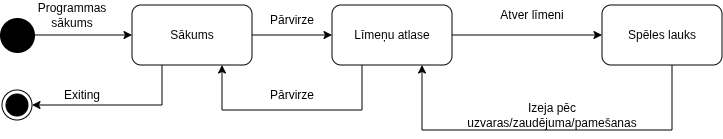

The diagram above was exported from draw.io. Its source (the exported page's mxGraphModel, read from the mxfile embedded in the PNG):
<mxGraphModel dx="673" dy="398" grid="1" gridSize="10" guides="1" tooltips="1" connect="1" arrows="1" fold="1" page="1" pageScale="1" pageWidth="850" pageHeight="1100" math="0" shadow="0">
  <root>
    <mxCell id="0" />
    <mxCell id="1" parent="0" />
    <mxCell id="2FHK48LNJIgPvFAHlAUH-3" edge="1" parent="1" source="2FHK48LNJIgPvFAHlAUH-1" style="edgeStyle=orthogonalEdgeStyle;rounded=0;orthogonalLoop=1;jettySize=auto;html=1;entryX=0;entryY=0.5;entryDx=0;entryDy=0;" target="2FHK48LNJIgPvFAHlAUH-2">
      <mxGeometry relative="1" as="geometry" />
    </mxCell>
    <mxCell id="2FHK48LNJIgPvFAHlAUH-1" parent="1" style="ellipse;html=1;shape=endState;fillColor=#000000;strokeColor=default;strokeWidth=5;" value="" vertex="1">
      <mxGeometry height="30" width="30" x="10" y="50" as="geometry" />
    </mxCell>
    <mxCell id="2FHK48LNJIgPvFAHlAUH-6" edge="1" parent="1" source="2FHK48LNJIgPvFAHlAUH-2" style="edgeStyle=orthogonalEdgeStyle;rounded=0;orthogonalLoop=1;jettySize=auto;html=1;entryX=0;entryY=0.5;entryDx=0;entryDy=0;" target="2FHK48LNJIgPvFAHlAUH-4">
      <mxGeometry relative="1" as="geometry" />
    </mxCell>
    <mxCell id="2FHK48LNJIgPvFAHlAUH-14" edge="1" parent="1" source="2FHK48LNJIgPvFAHlAUH-2" style="edgeStyle=orthogonalEdgeStyle;rounded=0;orthogonalLoop=1;jettySize=auto;html=1;exitX=0.25;exitY=1;exitDx=0;exitDy=0;entryX=1;entryY=0.5;entryDx=0;entryDy=0;" target="2FHK48LNJIgPvFAHlAUH-10">
      <mxGeometry relative="1" as="geometry" />
    </mxCell>
    <mxCell id="2FHK48LNJIgPvFAHlAUH-2" parent="1" style="rounded=1;whiteSpace=wrap;html=1;" value="Sākums" vertex="1">
      <mxGeometry height="60" width="120" x="140" y="35" as="geometry" />
    </mxCell>
    <mxCell id="2FHK48LNJIgPvFAHlAUH-7" edge="1" parent="1" source="2FHK48LNJIgPvFAHlAUH-4" style="edgeStyle=orthogonalEdgeStyle;rounded=0;orthogonalLoop=1;jettySize=auto;html=1;entryX=0;entryY=0.5;entryDx=0;entryDy=0;" target="2FHK48LNJIgPvFAHlAUH-5">
      <mxGeometry relative="1" as="geometry" />
    </mxCell>
    <mxCell id="2FHK48LNJIgPvFAHlAUH-9" edge="1" parent="1" source="2FHK48LNJIgPvFAHlAUH-4" style="edgeStyle=orthogonalEdgeStyle;rounded=0;orthogonalLoop=1;jettySize=auto;html=1;exitX=0.25;exitY=1;exitDx=0;exitDy=0;entryX=0.75;entryY=1;entryDx=0;entryDy=0;" target="2FHK48LNJIgPvFAHlAUH-2">
      <mxGeometry relative="1" as="geometry">
        <Array as="points">
          <mxPoint x="370" y="140" />
          <mxPoint x="230" y="140" />
        </Array>
      </mxGeometry>
    </mxCell>
    <mxCell id="2FHK48LNJIgPvFAHlAUH-4" parent="1" style="rounded=1;whiteSpace=wrap;html=1;" value="Līmeņu atlase" vertex="1">
      <mxGeometry height="60" width="120" x="340" y="35" as="geometry" />
    </mxCell>
    <mxCell id="2FHK48LNJIgPvFAHlAUH-8" edge="1" parent="1" source="2FHK48LNJIgPvFAHlAUH-5" style="edgeStyle=orthogonalEdgeStyle;rounded=0;orthogonalLoop=1;jettySize=auto;html=1;entryX=0.75;entryY=1;entryDx=0;entryDy=0;" target="2FHK48LNJIgPvFAHlAUH-4">
      <mxGeometry relative="1" as="geometry">
        <Array as="points">
          <mxPoint x="680" y="160" />
          <mxPoint x="430" y="160" />
        </Array>
      </mxGeometry>
    </mxCell>
    <mxCell id="2FHK48LNJIgPvFAHlAUH-5" parent="1" style="rounded=1;whiteSpace=wrap;html=1;" value="Spēles lauks" vertex="1">
      <mxGeometry height="60" width="120" x="610" y="35" as="geometry" />
    </mxCell>
    <mxCell id="2FHK48LNJIgPvFAHlAUH-10" parent="1" style="ellipse;html=1;shape=endState;fillColor=#000000;strokeColor=#000000;" value="" vertex="1">
      <mxGeometry height="30" width="30" x="10" y="120" as="geometry" />
    </mxCell>
    <mxCell id="2FHK48LNJIgPvFAHlAUH-15" parent="1" style="text;html=1;whiteSpace=wrap;strokeColor=none;fillColor=none;align=center;verticalAlign=middle;rounded=0;" value="Programmas sākums" vertex="1">
      <mxGeometry height="30" width="60" x="50" y="30" as="geometry" />
    </mxCell>
    <mxCell id="2FHK48LNJIgPvFAHlAUH-16" parent="1" style="text;html=1;whiteSpace=wrap;strokeColor=none;fillColor=none;align=center;verticalAlign=middle;rounded=0;" value="Exiting" vertex="1">
      <mxGeometry height="30" width="60" x="60" y="110" as="geometry" />
    </mxCell>
    <mxCell id="2FHK48LNJIgPvFAHlAUH-17" parent="1" style="text;html=1;whiteSpace=wrap;strokeColor=none;fillColor=none;align=center;verticalAlign=middle;rounded=0;" value="Pārvirze" vertex="1">
      <mxGeometry height="30" width="60" x="270" y="110" as="geometry" />
    </mxCell>
    <mxCell id="2FHK48LNJIgPvFAHlAUH-19" parent="1" style="text;html=1;whiteSpace=wrap;strokeColor=none;fillColor=none;align=center;verticalAlign=middle;rounded=0;" value="Pārvirze" vertex="1">
      <mxGeometry height="30" width="60" x="270" y="35" as="geometry" />
    </mxCell>
    <mxCell id="2FHK48LNJIgPvFAHlAUH-20" parent="1" style="text;html=1;whiteSpace=wrap;strokeColor=none;fillColor=none;align=center;verticalAlign=middle;rounded=0;" value="Atver līmeni" vertex="1">
      <mxGeometry height="30" width="80" x="500" y="30" as="geometry" />
    </mxCell>
    <mxCell id="2FHK48LNJIgPvFAHlAUH-21" parent="1" style="text;html=1;whiteSpace=wrap;strokeColor=none;fillColor=none;align=center;verticalAlign=middle;rounded=0;" value="Izeja pēc uzvaras/zaudējuma/pamešanas" vertex="1">
      <mxGeometry height="30" width="220" x="450" y="130" as="geometry" />
    </mxCell>
  </root>
</mxGraphModel>